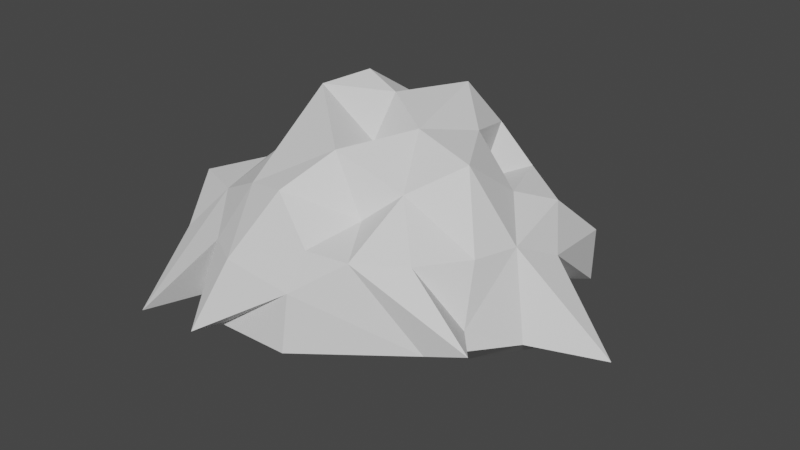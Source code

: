 # Source: neuron.blend  (saved by Blender 3.4.6; exported with 4.5.12 LTS)
import bpy
from mathutils import Matrix  # noqa: F401  (used for matrix-valued properties, if any)

bpy.ops.wm.read_factory_settings(use_empty=True)
scene = bpy.context.scene
scene.name = 'Scene'

# ---- collections
col_collection = bpy.data.collections.new('Collection'); scene.collection.children.link(col_collection)

# ---- world
world_world = bpy.data.worlds.new('World'); scene.world = world_world
world_world.use_nodes = True; world_world.node_tree.nodes.clear()
_N = world_world.node_tree.nodes; _L = world_world.node_tree.links
n0 = _N.new('ShaderNodeOutputWorld'); n0.name = 'World Output'; n0.location = (300, 300)
n1 = _N.new('ShaderNodeBackground'); n1.name = 'Background'; n1.location = (10, 300)
n1.inputs[0].default_value = (0.05088, 0.05088, 0.05088, 1.0)
_L.new(n1.outputs[0], n0.inputs[0])
n0.is_active_output = True
world_world.color = (0.05088, 0.05088, 0.05088)
world_world.use_sun_shadow = False
world_world.sun_shadow_jitter_overblur = 0.0

# ---- meshes
me_icosphere_001 = bpy.data.meshes.new('Icosphere.001')
me_icosphere_001.from_pydata([(0.8907, -0.06881, 0.4772), (0.9477, 0.2419, 0.3195), (0.1353, -1.007, -0.003316), (-0.9257, -0.6772, 0.2416), (-0.8168, -1.139, -0.0616), (-1.234, 0.3042, 0.1491), (0.1425, 0.9666, 0.3015), (0.2815, -0.5547, 0.6147), (0.4183, 0.2342, 0.8911), (0.2769, -0.09571, 0.9662), (-0.08303, 0.1455, 1.014), (0.00702, -0.1421, 0.8351), (-0.4539, -0.03823, 1.027), (-0.3308, 0.2185, 1.072), (0.255, 0.6808, 0.7634), (0.09094, 0.5733, 0.9962), (0.6622, 0.2243, 0.6126), (0.3895, 0.3101, 0.5709), (0.1197, 0.8963, 0.5358), (0.4891, 0.669, 0.5589), (-0.1299, 0.5526, 0.8158), (-0.5412, 0.3721, 0.67), (-0.5717, 0.6271, 0.5684), (-0.7348, 0.1121, 0.6536), (-0.7042, -0.5598, 0.5014), (0.05257, -0.4874, 0.9172), (-0.3744, -0.6715, 0.6741), (-0.09189, -0.7535, 0.7446), (0.1732, -0.8496, 0.5324), (0.6628, -0.1807, 0.8999), (0.4524, -0.4329, 0.7661), (0.8367, -0.351, 0.5034), (0.6726, -0.6385, 0.5256), (0.7943, 0.4618, 0.5141), (0.8341, 0.841, 0.1957), (0.8068, 0.8788, -0.1559), (0.56, 0.8026, 0.3071), (0.7396, 0.7112, -0.1056), (-0.4197, 1.124, -0.007668), (-0.3202, 1.034, -0.113), (-0.7359, 0.6473, 0.3006), (-0.8809, -0.0926, 0.4861), (-0.9856, -0.1815, 0.2577), (-1.062, -0.3866, 0.4551), (-1.192, -0.4163, -0.05984), (-0.4945, -0.837, 0.3656), (-0.306, -1.01, -0.004606), (-0.2661, -0.9758, 0.3841), (-0.381, -1.161, -0.009974), (0.1557, -0.9728, 0.3341), (0.4342, -0.8277, 0.5423), (0.8279, -0.734, 0.1325), (1.076, -0.7153, 0.2236), (0.8756, -0.4742, 0.1679), (0.1395, 1.174, -0.09852), (-0.0326, 0.9986, -0.03431), (-1.051, 0.2638, -0.01381), (-0.5721, 0.8555, -0.0731), (-0.9558, -0.3158, -0.03279), (-0.6622, -0.7845, -0.04828), (1.016, -0.1538, -0.01299), (1.361, 0.1619, -0.1358), (1.036, 0.1172, -0.143), (-0.1377, -0.2983, -0.4704), (0.007739, 0.01145, 0.05658), (-0.4044, 0.006893, -0.1757), (0.1924, 0.3708, -0.2213), (0.6866, -0.1568, -0.2383), (0.05708, -0.5083, -0.2526)], [], [(8, 15, 9), (9, 15, 10), (8, 14, 15), (8, 17, 14), (29, 16, 8), (0, 16, 29), (16, 17, 8), (17, 19, 14), (14, 19, 18), (19, 6, 18), (0, 33, 16), (33, 19, 16), (16, 19, 17), (19, 36, 6), (20, 13, 10), (15, 20, 10), (20, 21, 13), (15, 14, 20), (14, 18, 20), (20, 22, 21), (10, 12, 11), (13, 12, 10), (21, 12, 13), (21, 23, 12), (12, 23, 26), (22, 23, 21), (40, 23, 22), (41, 24, 23), (12, 25, 11), (12, 26, 25), (26, 27, 25), (27, 28, 7), (23, 24, 26), (47, 28, 27), (26, 47, 27), (25, 9, 11), (11, 9, 10), (9, 29, 8), (30, 9, 25), (30, 29, 9), (27, 7, 25), (7, 30, 25), (30, 31, 29), (29, 31, 0), (28, 50, 7), (7, 50, 30), (50, 32, 30), (30, 32, 31), (1, 33, 0), (61, 62, 1), (1, 34, 33), (1, 35, 34), (62, 37, 1), (37, 35, 1), (35, 36, 34), (34, 36, 33), (33, 36, 19), (37, 36, 35), (55, 6, 54), (55, 38, 6), (6, 38, 18), (55, 39, 38), (38, 22, 18), (18, 22, 20), (66, 39, 55), (57, 40, 38), (38, 40, 22), (39, 57, 38), (5, 23, 40), (56, 5, 40), (5, 41, 23), (56, 41, 5), (56, 42, 41), (42, 43, 41), (43, 24, 41), (42, 44, 43), (58, 42, 56), (58, 44, 42), (44, 3, 43), (3, 4, 24), (4, 45, 24), (45, 26, 24), (59, 45, 4), (59, 46, 45), (45, 47, 26), (65, 46, 59), (46, 48, 45), (45, 48, 47), (49, 28, 47), (48, 49, 47), (46, 49, 48), (46, 2, 49), (49, 51, 50), (51, 52, 50), (52, 32, 50), (52, 53, 32), (51, 53, 52), (53, 31, 32), (51, 60, 53), (53, 0, 31), (36, 54, 6), (37, 54, 36), (54, 66, 55), (40, 57, 56), (43, 3, 24), (44, 58, 3), (3, 59, 4), (58, 59, 3), (28, 49, 50), (2, 51, 49), (53, 60, 0), (60, 61, 0), (0, 61, 1), (60, 62, 61), (58, 56, 65), (65, 39, 66), (68, 46, 65), (2, 68, 67), (37, 66, 54), (51, 67, 60), (62, 67, 37), (60, 67, 62), (65, 56, 57), (65, 59, 58), (39, 65, 57), (68, 65, 66), (2, 46, 68), (67, 68, 66), (37, 67, 66), (51, 2, 67)])
_uv = me_icosphere_001.uv_layers.new(name='UVMap')
_uv.uv.foreach_set('vector', [0.4437, 0.3888, 0.4933, 0.4022, 0.4444, 0.4448, 0.4444, 0.4448, 0.4933, 0.4022, 0.4697, 0.4396, 0.4437, 0.3888, 0.5043, 0.3626, 0.4933, 0.4022, 0.4437, 0.3888, 0.4578, 0.3513, 0.5043, 0.3626, 0.4001, 0.3714, 0.425, 0.3446, 0.4437, 0.3888, 0.364, 0.3082, 0.425, 0.3446, 0.4001, 0.3714, 0.425, 0.3446, 0.4578, 0.3513, 0.4437, 0.3888, 0.4578, 0.3513, 0.491, 0.3263, 0.5043, 0.3626, 0.5043, 0.3626, 0.491, 0.3263, 0.5235, 0.344, 0.491, 0.3263, 0.5739, 0.287, 0.5235, 0.344, 0.364, 0.3082, 0.4397, 0.3028, 0.425, 0.3446, 0.4397, 0.3028, 0.491, 0.3263, 0.425, 0.3446, 0.425, 0.3446, 0.491, 0.3263, 0.4578, 0.3513, 0.491, 0.3263, 0.4988, 0.279, 0.5739, 0.287, 0.6363, 0.3723, 0.6643, 0.4219, 0.639, 0.4333, 0.6032, 0.3921, 0.6363, 0.3723, 0.639, 0.4333, 0.6363, 0.3723, 0.6917, 0.3633, 0.6643, 0.4219, 0.6032, 0.3921, 0.5736, 0.3551, 0.6363, 0.3723, 0.5736, 0.3551, 0.5752, 0.3229, 0.6363, 0.3723, 0.6363, 0.3723, 0.6865, 0.323, 0.6917, 0.3633, 0.804, 0.4472, 0.8267, 0.3965, 0.8251, 0.4604, 0.7936, 0.4172, 0.8267, 0.3965, 0.804, 0.4472, 0.7687, 0.3695, 0.8267, 0.3965, 0.7936, 0.4172, 0.7687, 0.3695, 0.8083, 0.3414, 0.8267, 0.3965, 0.8267, 0.3965, 0.8083, 0.3414, 0.8659, 0.3798, 0.7603, 0.3409, 0.8083, 0.3414, 0.7687, 0.3695, 0.7144, 0.2808, 0.8083, 0.3414, 0.7603, 0.3409, 0.8373, 0.3018, 0.8887, 0.3206, 0.8083, 0.3414, 0.06527, 0.4116, 0.1208, 0.394, 0.0994, 0.444, 0.06527, 0.4116, 0.07066, 0.338, 0.1208, 0.394, 0.07066, 0.338, 0.1113, 0.3465, 0.1208, 0.394, 0.1113, 0.3465, 0.1577, 0.3255, 0.1534, 0.3641, 0.02212, 0.3485, 0.02241, 0.3201, 0.07066, 0.338, 0.1103, 0.2948, 0.1577, 0.3255, 0.1113, 0.3465, 0.07066, 0.338, 0.1103, 0.2948, 0.1113, 0.3465, 0.2382, 0.4057, 0.2802, 0.4215, 0.2579, 0.4459, 0.2579, 0.4459, 0.2802, 0.4215, 0.2764, 0.466, 0.2802, 0.4215, 0.3053, 0.3728, 0.3105, 0.407, 0.2614, 0.3642, 0.2802, 0.4215, 0.2382, 0.4057, 0.2614, 0.3642, 0.3053, 0.3728, 0.2802, 0.4215, 0.2159, 0.374, 0.224, 0.3561, 0.2382, 0.4057, 0.224, 0.3561, 0.2614, 0.3642, 0.2382, 0.4057, 0.2614, 0.3642, 0.302, 0.3093, 0.3053, 0.3728, 0.3053, 0.3728, 0.302, 0.3093, 0.3519, 0.308, 0.2007, 0.3418, 0.2112, 0.3132, 0.224, 0.3561, 0.224, 0.3561, 0.2112, 0.3132, 0.2614, 0.3642, 0.2112, 0.3132, 0.2552, 0.3069, 0.2614, 0.3642, 0.2614, 0.3642, 0.2552, 0.3069, 0.302, 0.3093, 0.3994, 0.2805, 0.4397, 0.3028, 0.3519, 0.308, 0.3805, 0.2588, 0.382, 0.2274, 0.3994, 0.2805, 0.3994, 0.2805, 0.4573, 0.2781, 0.4397, 0.3028, 0.3994, 0.2805, 0.4637, 0.262, 0.4573, 0.2781, 0.382, 0.2274, 0.4772, 0.229, 0.3994, 0.2805, 0.4772, 0.229, 0.4637, 0.262, 0.3994, 0.2805, 0.4637, 0.262, 0.4988, 0.279, 0.4573, 0.2781, 0.4573, 0.2781, 0.4988, 0.279, 0.4397, 0.3028, 0.4397, 0.3028, 0.4988, 0.279, 0.491, 0.3263, 0.4772, 0.229, 0.4988, 0.279, 0.4637, 0.262, 0.5947, 0.236, 0.5739, 0.287, 0.5512, 0.2596, 0.5947, 0.236, 0.65, 0.2658, 0.5739, 0.287, 0.5739, 0.287, 0.65, 0.2658, 0.5752, 0.3229, 0.5947, 0.236, 0.6357, 0.2325, 0.65, 0.2658, 0.65, 0.2658, 0.6865, 0.323, 0.5752, 0.3229, 0.5752, 0.3229, 0.6865, 0.323, 0.6363, 0.3723, 0.5133, 0.2156, 0.6357, 0.2325, 0.5947, 0.236, 0.6792, 0.2318, 0.7144, 0.2808, 0.65, 0.2658, 0.65, 0.2658, 0.7144, 0.2808, 0.6865, 0.323, 0.6357, 0.2325, 0.6792, 0.2318, 0.65, 0.2658, 0.7831, 0.2781, 0.8083, 0.3414, 0.7144, 0.2808, 0.7834, 0.2397, 0.7831, 0.2781, 0.7144, 0.2808, 0.7831, 0.2781, 0.8373, 0.3018, 0.8083, 0.3414, 0.7834, 0.2397, 0.8373, 0.3018, 0.7831, 0.2781, 0.7834, 0.2397, 0.8523, 0.2701, 0.8373, 0.3018, 0.8523, 0.2701, 0.8758, 0.2985, 0.8373, 0.3018, 0.8758, 0.2985, 0.8887, 0.3206, 0.8373, 0.3018, 0.8523, 0.2701, 0.8826, 0.28, 0.8758, 0.2985, 0.8641, 0.2351, 0.8523, 0.2701, 0.7834, 0.2397, 0.8641, 0.2351, 0.8826, 0.28, 0.8523, 0.2701, 0.8826, 0.28, 0.9087, 0.2894, 0.8758, 0.2985, 0.007201, 0.3024, 0.02138, 0.2817, 0.02241, 0.3201, 0.02138, 0.2817, 0.06165, 0.2821, 0.02241, 0.3201, 0.06165, 0.2821, 0.07066, 0.338, 0.02241, 0.3201, 0.05077, 0.2366, 0.06165, 0.2821, 0.02138, 0.2817, 0.05077, 0.2366, 0.09858, 0.2454, 0.06165, 0.2821, 0.06165, 0.2821, 0.1103, 0.2948, 0.07066, 0.338, 0.5158, 0.2222, 0.09858, 0.2454, 0.05077, 0.2366, 0.09858, 0.2454, 0.1119, 0.2701, 0.06165, 0.2821, 0.06165, 0.2821, 0.1119, 0.2701, 0.1103, 0.2948, 0.1644, 0.2901, 0.1577, 0.3255, 0.1103, 0.2948, 0.1119, 0.2701, 0.1644, 0.2901, 0.1103, 0.2948, 0.09858, 0.2454, 0.1644, 0.2901, 0.1119, 0.2701, 0.09858, 0.2454, 0.1592, 0.2366, 0.1644, 0.2901, 0.1644, 0.2901, 0.2418, 0.2583, 0.2112, 0.3132, 0.2418, 0.2583, 0.2505, 0.2833, 0.2112, 0.3132, 0.2505, 0.2833, 0.2552, 0.3069, 0.2112, 0.3132, 0.2505, 0.2833, 0.2848, 0.2623, 0.2552, 0.3069, 0.2418, 0.2583, 0.2848, 0.2623, 0.2505, 0.2833, 0.2848, 0.2623, 0.302, 0.3093, 0.2552, 0.3069, 0.2418, 0.2583, 0.3386, 0.2382, 0.2848, 0.2623, 0.2848, 0.2623, 0.3519, 0.308, 0.302, 0.3093, 0.4988, 0.279, 0.5512, 0.2596, 0.5739, 0.287, 0.4772, 0.229, 0.5512, 0.2596, 0.4988, 0.279, 0.5512, 0.2596, 0.5133, 0.2156, 0.5947, 0.236, 0.7144, 0.2808, 0.6792, 0.2318, 0.7834, 0.2397, 0.8758, 0.2985, 0.9087, 0.2894, 0.8887, 0.3206, 0.8826, 0.28, 0.8641, 0.2351, 0.9087, 0.2894, 0.9087, 0.2894, 0.9407, 0.2367, 0.928, 0.2821, 0.8641, 0.2351, 0.9407, 0.2367, 0.9087, 0.2894, 0.2007, 0.3418, 0.1644, 0.2901, 0.2112, 0.3132, 0.1592, 0.2366, 0.2418, 0.2583, 0.1644, 0.2901, 0.2848, 0.2623, 0.3386, 0.2382, 0.3519, 0.308, 0.3386, 0.2382, 0.3805, 0.2588, 0.3519, 0.308, 0.3519, 0.308, 0.3805, 0.2588, 0.3994, 0.2805, 0.3386, 0.2382, 0.382, 0.2274, 0.3805, 0.2588, 0.8641, 0.2351, 0.7834, 0.2397, 0.752, 0.2225, 0.5158, 0.2222, 0.6357, 0.2325, 0.5133, 0.2156, 0.3567, 0.2181, 0.09858, 0.2454, 0.5158, 0.2222, 0.1592, 0.2366, 0.3567, 0.2181, 0.394, 0.2162, 0.4772, 0.229, 0.5133, 0.2156, 0.5512, 0.2596, 0.2418, 0.2583, 0.394, 0.2162, 0.3386, 0.2382, 0.382, 0.2274, 0.394, 0.2162, 0.4772, 0.229, 0.3386, 0.2382, 0.394, 0.2162, 0.382, 0.2274, 0.752, 0.2225, 0.7834, 0.2397, 0.6792, 0.2318, 0.752, 0.2225, 0.9407, 0.2367, 0.8641, 0.2351, 0.6357, 0.2325, 0.752, 0.2225, 0.6792, 0.2318, 0.3567, 0.2181, 0.5158, 0.2222, 0.5133, 0.2156, 0.1592, 0.2366, 0.09858, 0.2454, 0.3567, 0.2181, 0.394, 0.2162, 0.3567, 0.2181, 0.5133, 0.2156, 0.4772, 0.229, 0.394, 0.2162, 0.5133, 0.2156, 0.2418, 0.2583, 0.1592, 0.2366, 0.394, 0.2162])
me_icosphere_001.update()

# ---- objects
ob_icosphere = bpy.data.objects.new('Icosphere', me_icosphere_001)

# ---- transforms, parenting, visibility, modifiers, constraints
ob_icosphere.location = (0.0, 0.0, 0.0)

# ---- collection membership
col_collection.objects.link(ob_icosphere)

# ---- scene / render settings (as saved in the file)
scene.frame_start = 1; scene.frame_end = 250; scene.frame_set(72)
scene.render.engine = 'BLENDER_EEVEE_NEXT'
scene.cycles.sampling_pattern = 'TABULATED_SOBOL'
scene.cycles.use_light_tree = False
scene.view_settings.view_transform = 'Filmic'
bpy.context.view_layer.update()

# ---- added for rendering (the .blend has no active camera and no usable light): camera, sun
cam_auto = bpy.data.cameras.new('AutoCamera')
cam_auto.lens = 50.0
cam_auto.sensor_width = 36.0
cam_auto.clip_end = 1000.0
ob_auto_camera = bpy.data.objects.new('AutoCamera', cam_auto)
scene.collection.objects.link(ob_auto_camera)
ob_auto_camera.location = (3.59472, -4.23061, 3.12556)
ob_auto_camera.rotation_euler = (1.09748, -7.21219e-08, 0.694738)
scene.camera = ob_auto_camera
light_auto_sun = bpy.data.lights.new('AutoSun', 'SUN')
light_auto_sun.energy = 3.0
light_auto_sun.angle = 0.0523599
ob_auto_sun = bpy.data.objects.new('AutoSun', light_auto_sun)
scene.collection.objects.link(ob_auto_sun)
ob_auto_sun.rotation_euler = (0.872665, 0.174533, 0.523599)
bpy.context.view_layer.update()
